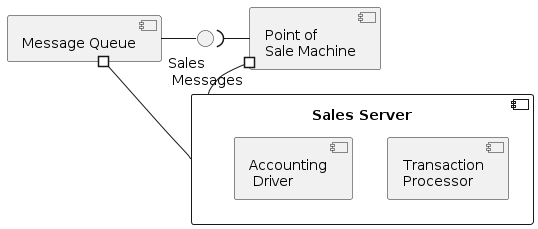

The diagram above was rendered by PlantUML. Its source (embedded in the PNG):
@startuml
component "Sales Server" as SalesServer {
  component "Transaction\nProcessor" as TransactionProcessor{
  }
  component "Accounting\n Driver" as AccountingDriver{
  }
}
component "Point of\nSale Machine" as POS{
}
component "Message Queue" as MessageQueue{
}
MessageQueue #-- SalesServer

() "Sales\n Messages" as SalesMessages

MessageQueue - SalesMessages
POS -left-(SalesMessages
POS #-- SalesServer
@enduml